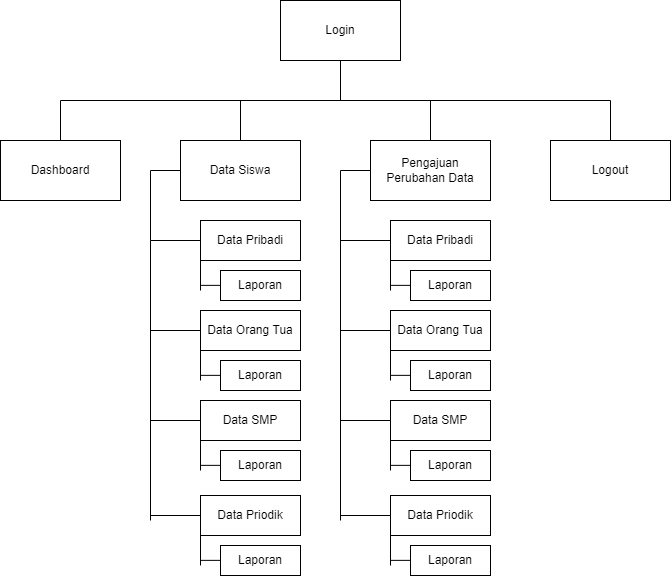

The diagram above was exported from draw.io. Its source (the exported page's mxGraphModel, read from the mxfile embedded in the PNG):
<mxGraphModel dx="820" dy="474" grid="1" gridSize="10" guides="1" tooltips="1" connect="1" arrows="1" fold="1" page="1" pageScale="1" pageWidth="850" pageHeight="1100" math="0" shadow="0">
  <root>
    <mxCell id="0" />
    <mxCell id="1" parent="0" />
    <mxCell id="R5Dq_0uDlb8hmeE1_9Tw-1" value="Login" style="rounded=0;whiteSpace=wrap;html=1;" parent="1" vertex="1">
      <mxGeometry x="550" y="20" width="120" height="60" as="geometry" />
    </mxCell>
    <mxCell id="R5Dq_0uDlb8hmeE1_9Tw-2" value="Dashboard" style="rounded=0;whiteSpace=wrap;html=1;" parent="1" vertex="1">
      <mxGeometry x="270" y="160" width="120" height="60" as="geometry" />
    </mxCell>
    <mxCell id="R5Dq_0uDlb8hmeE1_9Tw-4" value="Data Siswa" style="rounded=0;whiteSpace=wrap;html=1;" parent="1" vertex="1">
      <mxGeometry x="450" y="160" width="120" height="60" as="geometry" />
    </mxCell>
    <mxCell id="R5Dq_0uDlb8hmeE1_9Tw-5" value="Pengajuan Perubahan Data" style="rounded=0;whiteSpace=wrap;html=1;" parent="1" vertex="1">
      <mxGeometry x="640" y="160" width="120" height="60" as="geometry" />
    </mxCell>
    <mxCell id="R5Dq_0uDlb8hmeE1_9Tw-6" value="Logout" style="rounded=0;whiteSpace=wrap;html=1;" parent="1" vertex="1">
      <mxGeometry x="820" y="160" width="120" height="60" as="geometry" />
    </mxCell>
    <mxCell id="R5Dq_0uDlb8hmeE1_9Tw-7" value="" style="endArrow=none;html=1;rounded=0;entryX=0.5;entryY=1;entryDx=0;entryDy=0;" parent="1" target="R5Dq_0uDlb8hmeE1_9Tw-1" edge="1">
      <mxGeometry width="50" height="50" relative="1" as="geometry">
        <mxPoint x="610" y="120" as="sourcePoint" />
        <mxPoint x="560" y="100" as="targetPoint" />
      </mxGeometry>
    </mxCell>
    <mxCell id="R5Dq_0uDlb8hmeE1_9Tw-8" value="" style="endArrow=none;html=1;rounded=0;" parent="1" edge="1">
      <mxGeometry width="50" height="50" relative="1" as="geometry">
        <mxPoint x="330" y="120" as="sourcePoint" />
        <mxPoint x="880" y="120" as="targetPoint" />
      </mxGeometry>
    </mxCell>
    <mxCell id="R5Dq_0uDlb8hmeE1_9Tw-10" value="" style="endArrow=none;html=1;rounded=0;exitX=0.5;exitY=0;exitDx=0;exitDy=0;" parent="1" edge="1">
      <mxGeometry width="50" height="50" relative="1" as="geometry">
        <mxPoint x="330" y="160" as="sourcePoint" />
        <mxPoint x="330" y="120" as="targetPoint" />
      </mxGeometry>
    </mxCell>
    <mxCell id="R5Dq_0uDlb8hmeE1_9Tw-11" value="" style="endArrow=none;html=1;rounded=0;exitX=0.5;exitY=0;exitDx=0;exitDy=0;" parent="1" source="R5Dq_0uDlb8hmeE1_9Tw-4" edge="1">
      <mxGeometry width="50" height="50" relative="1" as="geometry">
        <mxPoint x="520" y="150" as="sourcePoint" />
        <mxPoint x="510" y="120" as="targetPoint" />
      </mxGeometry>
    </mxCell>
    <mxCell id="R5Dq_0uDlb8hmeE1_9Tw-12" value="" style="endArrow=none;html=1;rounded=0;exitX=0.5;exitY=0;exitDx=0;exitDy=0;" parent="1" source="R5Dq_0uDlb8hmeE1_9Tw-5" edge="1">
      <mxGeometry width="50" height="50" relative="1" as="geometry">
        <mxPoint x="610" y="320" as="sourcePoint" />
        <mxPoint x="700" y="120" as="targetPoint" />
      </mxGeometry>
    </mxCell>
    <mxCell id="R5Dq_0uDlb8hmeE1_9Tw-13" value="" style="endArrow=none;html=1;rounded=0;exitX=0.5;exitY=0;exitDx=0;exitDy=0;" parent="1" source="R5Dq_0uDlb8hmeE1_9Tw-6" edge="1">
      <mxGeometry width="50" height="50" relative="1" as="geometry">
        <mxPoint x="780" y="290" as="sourcePoint" />
        <mxPoint x="880" y="120" as="targetPoint" />
      </mxGeometry>
    </mxCell>
    <mxCell id="R5Dq_0uDlb8hmeE1_9Tw-14" value="Data Pribadi" style="rounded=0;whiteSpace=wrap;html=1;" parent="1" vertex="1">
      <mxGeometry x="470" y="240" width="100" height="40" as="geometry" />
    </mxCell>
    <mxCell id="R5Dq_0uDlb8hmeE1_9Tw-22" value="" style="endArrow=none;html=1;rounded=0;entryX=0;entryY=0.5;entryDx=0;entryDy=0;" parent="1" target="R5Dq_0uDlb8hmeE1_9Tw-4" edge="1">
      <mxGeometry width="50" height="50" relative="1" as="geometry">
        <mxPoint x="420" y="540" as="sourcePoint" />
        <mxPoint x="450" y="280" as="targetPoint" />
        <Array as="points">
          <mxPoint x="420" y="260" />
          <mxPoint x="420" y="190" />
        </Array>
      </mxGeometry>
    </mxCell>
    <mxCell id="R5Dq_0uDlb8hmeE1_9Tw-23" value="" style="endArrow=none;html=1;rounded=0;entryX=0;entryY=0.5;entryDx=0;entryDy=0;" parent="1" target="R5Dq_0uDlb8hmeE1_9Tw-14" edge="1">
      <mxGeometry width="50" height="50" relative="1" as="geometry">
        <mxPoint x="420" y="260" as="sourcePoint" />
        <mxPoint x="390" y="260" as="targetPoint" />
      </mxGeometry>
    </mxCell>
    <mxCell id="R5Dq_0uDlb8hmeE1_9Tw-27" value="" style="endArrow=none;html=1;rounded=0;entryX=0;entryY=0.5;entryDx=0;entryDy=0;" parent="1" target="R5Dq_0uDlb8hmeE1_9Tw-5" edge="1">
      <mxGeometry width="50" height="50" relative="1" as="geometry">
        <mxPoint x="610" y="540" as="sourcePoint" />
        <mxPoint x="650" y="260" as="targetPoint" />
        <Array as="points">
          <mxPoint x="610" y="190" />
        </Array>
      </mxGeometry>
    </mxCell>
    <mxCell id="yelt2y45tEg-1gBwhR6o-9" value="Laporan" style="rounded=0;whiteSpace=wrap;html=1;" parent="1" vertex="1">
      <mxGeometry x="490" y="290" width="80" height="30" as="geometry" />
    </mxCell>
    <mxCell id="yelt2y45tEg-1gBwhR6o-13" value="" style="endArrow=none;html=1;rounded=0;entryX=0;entryY=1;entryDx=0;entryDy=0;" parent="1" target="R5Dq_0uDlb8hmeE1_9Tw-14" edge="1">
      <mxGeometry width="50" height="50" relative="1" as="geometry">
        <mxPoint x="470" y="310" as="sourcePoint" />
        <mxPoint x="480" y="350" as="targetPoint" />
      </mxGeometry>
    </mxCell>
    <mxCell id="yelt2y45tEg-1gBwhR6o-17" value="" style="endArrow=none;html=1;rounded=0;entryX=0;entryY=0.5;entryDx=0;entryDy=0;" parent="1" edge="1">
      <mxGeometry width="50" height="50" relative="1" as="geometry">
        <mxPoint x="470" y="304.86" as="sourcePoint" />
        <mxPoint x="490" y="304.86" as="targetPoint" />
      </mxGeometry>
    </mxCell>
    <mxCell id="Lw908nb68igQG3II720l-15" value="Data Orang Tua" style="rounded=0;whiteSpace=wrap;html=1;" vertex="1" parent="1">
      <mxGeometry x="470" y="330" width="100" height="40" as="geometry" />
    </mxCell>
    <mxCell id="Lw908nb68igQG3II720l-16" value="" style="endArrow=none;html=1;rounded=0;entryX=0;entryY=0.5;entryDx=0;entryDy=0;" edge="1" parent="1" target="Lw908nb68igQG3II720l-15">
      <mxGeometry width="50" height="50" relative="1" as="geometry">
        <mxPoint x="420" y="350" as="sourcePoint" />
        <mxPoint x="390" y="350" as="targetPoint" />
      </mxGeometry>
    </mxCell>
    <mxCell id="Lw908nb68igQG3II720l-17" value="Laporan" style="rounded=0;whiteSpace=wrap;html=1;" vertex="1" parent="1">
      <mxGeometry x="490" y="380" width="80" height="30" as="geometry" />
    </mxCell>
    <mxCell id="Lw908nb68igQG3II720l-18" value="" style="endArrow=none;html=1;rounded=0;entryX=0;entryY=1;entryDx=0;entryDy=0;" edge="1" parent="1" target="Lw908nb68igQG3II720l-15">
      <mxGeometry width="50" height="50" relative="1" as="geometry">
        <mxPoint x="470" y="400" as="sourcePoint" />
        <mxPoint x="480" y="440" as="targetPoint" />
      </mxGeometry>
    </mxCell>
    <mxCell id="Lw908nb68igQG3II720l-19" value="" style="endArrow=none;html=1;rounded=0;entryX=0;entryY=0.5;entryDx=0;entryDy=0;" edge="1" parent="1">
      <mxGeometry width="50" height="50" relative="1" as="geometry">
        <mxPoint x="470" y="394.86" as="sourcePoint" />
        <mxPoint x="490" y="394.86" as="targetPoint" />
      </mxGeometry>
    </mxCell>
    <mxCell id="Lw908nb68igQG3II720l-20" value="Data SMP" style="rounded=0;whiteSpace=wrap;html=1;" vertex="1" parent="1">
      <mxGeometry x="470" y="420" width="100" height="40" as="geometry" />
    </mxCell>
    <mxCell id="Lw908nb68igQG3II720l-21" value="" style="endArrow=none;html=1;rounded=0;entryX=0;entryY=0.5;entryDx=0;entryDy=0;" edge="1" parent="1" target="Lw908nb68igQG3II720l-20">
      <mxGeometry width="50" height="50" relative="1" as="geometry">
        <mxPoint x="420" y="440" as="sourcePoint" />
        <mxPoint x="390" y="440" as="targetPoint" />
      </mxGeometry>
    </mxCell>
    <mxCell id="Lw908nb68igQG3II720l-22" value="Laporan" style="rounded=0;whiteSpace=wrap;html=1;" vertex="1" parent="1">
      <mxGeometry x="490" y="470" width="80" height="30" as="geometry" />
    </mxCell>
    <mxCell id="Lw908nb68igQG3II720l-23" value="" style="endArrow=none;html=1;rounded=0;entryX=0;entryY=1;entryDx=0;entryDy=0;" edge="1" parent="1" target="Lw908nb68igQG3II720l-20">
      <mxGeometry width="50" height="50" relative="1" as="geometry">
        <mxPoint x="470" y="490" as="sourcePoint" />
        <mxPoint x="480" y="530" as="targetPoint" />
      </mxGeometry>
    </mxCell>
    <mxCell id="Lw908nb68igQG3II720l-24" value="" style="endArrow=none;html=1;rounded=0;entryX=0;entryY=0.5;entryDx=0;entryDy=0;" edge="1" parent="1">
      <mxGeometry width="50" height="50" relative="1" as="geometry">
        <mxPoint x="470" y="484.86" as="sourcePoint" />
        <mxPoint x="490" y="484.86" as="targetPoint" />
      </mxGeometry>
    </mxCell>
    <mxCell id="Lw908nb68igQG3II720l-25" value="Data Priodik" style="rounded=0;whiteSpace=wrap;html=1;" vertex="1" parent="1">
      <mxGeometry x="470" y="515" width="100" height="40" as="geometry" />
    </mxCell>
    <mxCell id="Lw908nb68igQG3II720l-26" value="" style="endArrow=none;html=1;rounded=0;entryX=0;entryY=0.5;entryDx=0;entryDy=0;" edge="1" parent="1" target="Lw908nb68igQG3II720l-25">
      <mxGeometry width="50" height="50" relative="1" as="geometry">
        <mxPoint x="420" y="535" as="sourcePoint" />
        <mxPoint x="390" y="535" as="targetPoint" />
      </mxGeometry>
    </mxCell>
    <mxCell id="Lw908nb68igQG3II720l-27" value="Laporan" style="rounded=0;whiteSpace=wrap;html=1;" vertex="1" parent="1">
      <mxGeometry x="490" y="565" width="80" height="30" as="geometry" />
    </mxCell>
    <mxCell id="Lw908nb68igQG3II720l-28" value="" style="endArrow=none;html=1;rounded=0;entryX=0;entryY=1;entryDx=0;entryDy=0;" edge="1" parent="1" target="Lw908nb68igQG3II720l-25">
      <mxGeometry width="50" height="50" relative="1" as="geometry">
        <mxPoint x="470" y="585" as="sourcePoint" />
        <mxPoint x="480" y="625" as="targetPoint" />
      </mxGeometry>
    </mxCell>
    <mxCell id="Lw908nb68igQG3II720l-29" value="" style="endArrow=none;html=1;rounded=0;entryX=0;entryY=0.5;entryDx=0;entryDy=0;" edge="1" parent="1">
      <mxGeometry width="50" height="50" relative="1" as="geometry">
        <mxPoint x="470" y="579.86" as="sourcePoint" />
        <mxPoint x="490" y="579.86" as="targetPoint" />
      </mxGeometry>
    </mxCell>
    <mxCell id="Lw908nb68igQG3II720l-30" value="Data Pribadi" style="rounded=0;whiteSpace=wrap;html=1;" vertex="1" parent="1">
      <mxGeometry x="660" y="240" width="100" height="40" as="geometry" />
    </mxCell>
    <mxCell id="Lw908nb68igQG3II720l-31" value="" style="endArrow=none;html=1;rounded=0;entryX=0;entryY=0.5;entryDx=0;entryDy=0;" edge="1" parent="1" target="Lw908nb68igQG3II720l-30">
      <mxGeometry width="50" height="50" relative="1" as="geometry">
        <mxPoint x="610" y="260" as="sourcePoint" />
        <mxPoint x="580" y="260" as="targetPoint" />
      </mxGeometry>
    </mxCell>
    <mxCell id="Lw908nb68igQG3II720l-32" value="Laporan" style="rounded=0;whiteSpace=wrap;html=1;" vertex="1" parent="1">
      <mxGeometry x="680" y="290" width="80" height="30" as="geometry" />
    </mxCell>
    <mxCell id="Lw908nb68igQG3II720l-33" value="" style="endArrow=none;html=1;rounded=0;entryX=0;entryY=1;entryDx=0;entryDy=0;" edge="1" parent="1" target="Lw908nb68igQG3II720l-30">
      <mxGeometry width="50" height="50" relative="1" as="geometry">
        <mxPoint x="660" y="310" as="sourcePoint" />
        <mxPoint x="670" y="350" as="targetPoint" />
      </mxGeometry>
    </mxCell>
    <mxCell id="Lw908nb68igQG3II720l-34" value="" style="endArrow=none;html=1;rounded=0;entryX=0;entryY=0.5;entryDx=0;entryDy=0;" edge="1" parent="1">
      <mxGeometry width="50" height="50" relative="1" as="geometry">
        <mxPoint x="660" y="304.86" as="sourcePoint" />
        <mxPoint x="680" y="304.86" as="targetPoint" />
      </mxGeometry>
    </mxCell>
    <mxCell id="Lw908nb68igQG3II720l-35" value="Data Orang Tua" style="rounded=0;whiteSpace=wrap;html=1;" vertex="1" parent="1">
      <mxGeometry x="660" y="330" width="100" height="40" as="geometry" />
    </mxCell>
    <mxCell id="Lw908nb68igQG3II720l-36" value="" style="endArrow=none;html=1;rounded=0;entryX=0;entryY=0.5;entryDx=0;entryDy=0;" edge="1" parent="1" target="Lw908nb68igQG3II720l-35">
      <mxGeometry width="50" height="50" relative="1" as="geometry">
        <mxPoint x="610" y="350" as="sourcePoint" />
        <mxPoint x="580" y="350" as="targetPoint" />
      </mxGeometry>
    </mxCell>
    <mxCell id="Lw908nb68igQG3II720l-37" value="Laporan" style="rounded=0;whiteSpace=wrap;html=1;" vertex="1" parent="1">
      <mxGeometry x="680" y="380" width="80" height="30" as="geometry" />
    </mxCell>
    <mxCell id="Lw908nb68igQG3II720l-38" value="" style="endArrow=none;html=1;rounded=0;entryX=0;entryY=1;entryDx=0;entryDy=0;" edge="1" parent="1" target="Lw908nb68igQG3II720l-35">
      <mxGeometry width="50" height="50" relative="1" as="geometry">
        <mxPoint x="660" y="400" as="sourcePoint" />
        <mxPoint x="670" y="440" as="targetPoint" />
      </mxGeometry>
    </mxCell>
    <mxCell id="Lw908nb68igQG3II720l-39" value="" style="endArrow=none;html=1;rounded=0;entryX=0;entryY=0.5;entryDx=0;entryDy=0;" edge="1" parent="1">
      <mxGeometry width="50" height="50" relative="1" as="geometry">
        <mxPoint x="660" y="394.86" as="sourcePoint" />
        <mxPoint x="680" y="394.86" as="targetPoint" />
      </mxGeometry>
    </mxCell>
    <mxCell id="Lw908nb68igQG3II720l-40" value="Data SMP" style="rounded=0;whiteSpace=wrap;html=1;" vertex="1" parent="1">
      <mxGeometry x="660" y="420" width="100" height="40" as="geometry" />
    </mxCell>
    <mxCell id="Lw908nb68igQG3II720l-41" value="" style="endArrow=none;html=1;rounded=0;entryX=0;entryY=0.5;entryDx=0;entryDy=0;" edge="1" parent="1" target="Lw908nb68igQG3II720l-40">
      <mxGeometry width="50" height="50" relative="1" as="geometry">
        <mxPoint x="610" y="440" as="sourcePoint" />
        <mxPoint x="580" y="440" as="targetPoint" />
      </mxGeometry>
    </mxCell>
    <mxCell id="Lw908nb68igQG3II720l-42" value="Laporan" style="rounded=0;whiteSpace=wrap;html=1;" vertex="1" parent="1">
      <mxGeometry x="680" y="470" width="80" height="30" as="geometry" />
    </mxCell>
    <mxCell id="Lw908nb68igQG3II720l-43" value="" style="endArrow=none;html=1;rounded=0;entryX=0;entryY=1;entryDx=0;entryDy=0;" edge="1" parent="1" target="Lw908nb68igQG3II720l-40">
      <mxGeometry width="50" height="50" relative="1" as="geometry">
        <mxPoint x="660" y="490" as="sourcePoint" />
        <mxPoint x="670" y="530" as="targetPoint" />
      </mxGeometry>
    </mxCell>
    <mxCell id="Lw908nb68igQG3II720l-44" value="" style="endArrow=none;html=1;rounded=0;entryX=0;entryY=0.5;entryDx=0;entryDy=0;" edge="1" parent="1">
      <mxGeometry width="50" height="50" relative="1" as="geometry">
        <mxPoint x="660" y="484.86" as="sourcePoint" />
        <mxPoint x="680" y="484.86" as="targetPoint" />
      </mxGeometry>
    </mxCell>
    <mxCell id="Lw908nb68igQG3II720l-45" value="Data Priodik" style="rounded=0;whiteSpace=wrap;html=1;" vertex="1" parent="1">
      <mxGeometry x="660" y="515" width="100" height="40" as="geometry" />
    </mxCell>
    <mxCell id="Lw908nb68igQG3II720l-46" value="" style="endArrow=none;html=1;rounded=0;entryX=0;entryY=0.5;entryDx=0;entryDy=0;" edge="1" parent="1" target="Lw908nb68igQG3II720l-45">
      <mxGeometry width="50" height="50" relative="1" as="geometry">
        <mxPoint x="610" y="535" as="sourcePoint" />
        <mxPoint x="580" y="535" as="targetPoint" />
      </mxGeometry>
    </mxCell>
    <mxCell id="Lw908nb68igQG3II720l-47" value="Laporan" style="rounded=0;whiteSpace=wrap;html=1;" vertex="1" parent="1">
      <mxGeometry x="680" y="565" width="80" height="30" as="geometry" />
    </mxCell>
    <mxCell id="Lw908nb68igQG3II720l-48" value="" style="endArrow=none;html=1;rounded=0;entryX=0;entryY=1;entryDx=0;entryDy=0;" edge="1" parent="1" target="Lw908nb68igQG3II720l-45">
      <mxGeometry width="50" height="50" relative="1" as="geometry">
        <mxPoint x="660" y="585" as="sourcePoint" />
        <mxPoint x="670" y="625" as="targetPoint" />
      </mxGeometry>
    </mxCell>
    <mxCell id="Lw908nb68igQG3II720l-49" value="" style="endArrow=none;html=1;rounded=0;entryX=0;entryY=0.5;entryDx=0;entryDy=0;" edge="1" parent="1">
      <mxGeometry width="50" height="50" relative="1" as="geometry">
        <mxPoint x="660" y="579.8600000000001" as="sourcePoint" />
        <mxPoint x="680" y="579.8600000000001" as="targetPoint" />
      </mxGeometry>
    </mxCell>
  </root>
</mxGraphModel>